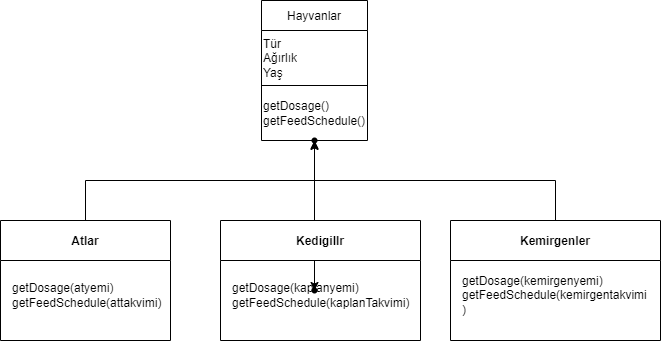

The diagram above was exported from draw.io. Its source (the exported page's mxGraphModel, read from the mxfile embedded in the PNG):
<mxGraphModel dx="868" dy="450" grid="1" gridSize="10" guides="1" tooltips="1" connect="1" arrows="1" fold="1" page="1" pageScale="1" pageWidth="827" pageHeight="1169" math="0" shadow="0">
  <root>
    <mxCell id="0" />
    <mxCell id="1" parent="0" />
    <mxCell id="kp7N5yYwlzbF8ORYHsTH-49" value="" style="edgeStyle=orthogonalEdgeStyle;rounded=0;orthogonalLoop=1;jettySize=auto;html=1;" edge="1" parent="1" source="kp7N5yYwlzbF8ORYHsTH-35" target="kp7N5yYwlzbF8ORYHsTH-48">
      <mxGeometry relative="1" as="geometry" />
    </mxCell>
    <mxCell id="kp7N5yYwlzbF8ORYHsTH-35" value="Hayvanlar" style="shape=table;startSize=30;container=1;collapsible=0;childLayout=tableLayout;" vertex="1" parent="1">
      <mxGeometry x="361" y="20" width="106" height="140" as="geometry" />
    </mxCell>
    <mxCell id="kp7N5yYwlzbF8ORYHsTH-36" value="" style="shape=tableRow;horizontal=0;startSize=0;swimlaneHead=0;swimlaneBody=0;top=0;left=0;bottom=0;right=0;collapsible=0;dropTarget=0;fillColor=none;points=[[0,0.5],[1,0.5]];portConstraint=eastwest;" vertex="1" parent="kp7N5yYwlzbF8ORYHsTH-35">
      <mxGeometry y="30" width="106" height="55" as="geometry" />
    </mxCell>
    <mxCell id="kp7N5yYwlzbF8ORYHsTH-37" value="&lt;div style=&quot;&quot;&gt;&lt;span style=&quot;background-color: initial;&quot;&gt;Tür&lt;/span&gt;&lt;/div&gt;Ağırlık&lt;br&gt;&lt;div style=&quot;&quot;&gt;&lt;span style=&quot;background-color: initial;&quot;&gt;Yaş&lt;/span&gt;&lt;/div&gt;" style="shape=partialRectangle;html=1;whiteSpace=wrap;connectable=0;overflow=hidden;fillColor=none;top=0;left=0;bottom=0;right=0;pointerEvents=1;align=left;" vertex="1" parent="kp7N5yYwlzbF8ORYHsTH-36">
      <mxGeometry width="106" height="55" as="geometry">
        <mxRectangle width="106" height="55" as="alternateBounds" />
      </mxGeometry>
    </mxCell>
    <mxCell id="kp7N5yYwlzbF8ORYHsTH-38" value="" style="shape=tableRow;horizontal=0;startSize=0;swimlaneHead=0;swimlaneBody=0;top=0;left=0;bottom=0;right=0;collapsible=0;dropTarget=0;fillColor=none;points=[[0,0.5],[1,0.5]];portConstraint=eastwest;" vertex="1" parent="kp7N5yYwlzbF8ORYHsTH-35">
      <mxGeometry y="85" width="106" height="55" as="geometry" />
    </mxCell>
    <mxCell id="kp7N5yYwlzbF8ORYHsTH-39" value="getDosage()&lt;br&gt;getFeedSchedule()" style="shape=partialRectangle;html=1;whiteSpace=wrap;connectable=0;overflow=hidden;fillColor=none;top=0;left=0;bottom=0;right=0;pointerEvents=1;align=left;" vertex="1" parent="kp7N5yYwlzbF8ORYHsTH-38">
      <mxGeometry width="106" height="55" as="geometry">
        <mxRectangle width="106" height="55" as="alternateBounds" />
      </mxGeometry>
    </mxCell>
    <mxCell id="kp7N5yYwlzbF8ORYHsTH-51" value="" style="edgeStyle=orthogonalEdgeStyle;rounded=0;orthogonalLoop=1;jettySize=auto;html=1;entryX=0.5;entryY=1.018;entryDx=0;entryDy=0;entryPerimeter=0;" edge="1" parent="1" source="kp7N5yYwlzbF8ORYHsTH-40" target="kp7N5yYwlzbF8ORYHsTH-38">
      <mxGeometry relative="1" as="geometry" />
    </mxCell>
    <mxCell id="kp7N5yYwlzbF8ORYHsTH-40" value="Atlar" style="swimlane;startSize=40;" vertex="1" parent="1">
      <mxGeometry x="100" y="240" width="170" height="120" as="geometry" />
    </mxCell>
    <mxCell id="kp7N5yYwlzbF8ORYHsTH-41" value="getDosage(atyemi)&lt;br&gt;&lt;div style=&quot;&quot;&gt;&lt;span style=&quot;background-color: initial;&quot;&gt;getFeedSchedule(attakvimi)&lt;/span&gt;&lt;/div&gt;" style="text;html=1;align=left;verticalAlign=middle;resizable=0;points=[];autosize=1;strokeColor=none;fillColor=none;" vertex="1" parent="kp7N5yYwlzbF8ORYHsTH-40">
      <mxGeometry x="10" y="60" width="160" height="30" as="geometry" />
    </mxCell>
    <mxCell id="kp7N5yYwlzbF8ORYHsTH-42" value="Kedigillr" style="swimlane;startSize=40;" vertex="1" parent="1">
      <mxGeometry x="320" y="240" width="200" height="120" as="geometry" />
    </mxCell>
    <mxCell id="kp7N5yYwlzbF8ORYHsTH-45" value="getDosage(kaplanyemi)&lt;br&gt;&lt;div style=&quot;&quot;&gt;&lt;span style=&quot;background-color: initial;&quot;&gt;getFeedSchedule(kaplanTakvimi)&lt;/span&gt;&lt;/div&gt;" style="text;html=1;align=left;verticalAlign=middle;resizable=0;points=[];autosize=1;strokeColor=none;fillColor=none;" vertex="1" parent="kp7N5yYwlzbF8ORYHsTH-42">
      <mxGeometry x="10" y="60" width="190" height="30" as="geometry" />
    </mxCell>
    <mxCell id="kp7N5yYwlzbF8ORYHsTH-48" value="" style="shape=waypoint;sketch=0;size=6;pointerEvents=1;points=[];fillColor=default;resizable=0;rotatable=0;perimeter=centerPerimeter;snapToPoint=1;startSize=30;" vertex="1" parent="kp7N5yYwlzbF8ORYHsTH-42">
      <mxGeometry x="74" y="50" width="40" height="40" as="geometry" />
    </mxCell>
    <mxCell id="kp7N5yYwlzbF8ORYHsTH-53" value="" style="edgeStyle=orthogonalEdgeStyle;rounded=0;orthogonalLoop=1;jettySize=auto;html=1;" edge="1" parent="1" source="kp7N5yYwlzbF8ORYHsTH-44" target="kp7N5yYwlzbF8ORYHsTH-52">
      <mxGeometry relative="1" as="geometry">
        <Array as="points">
          <mxPoint x="655" y="200" />
          <mxPoint x="414" y="200" />
        </Array>
      </mxGeometry>
    </mxCell>
    <mxCell id="kp7N5yYwlzbF8ORYHsTH-44" value="Kemirgenler" style="swimlane;startSize=40;" vertex="1" parent="1">
      <mxGeometry x="550" y="240" width="210" height="120" as="geometry" />
    </mxCell>
    <mxCell id="kp7N5yYwlzbF8ORYHsTH-43" value="getDosage(kemirgenyemi)&lt;br&gt;&lt;div style=&quot;&quot;&gt;&lt;span style=&quot;background-color: initial;&quot;&gt;getFeedSchedule(kemirgentakvimi&lt;/span&gt;&lt;/div&gt;&lt;div style=&quot;&quot;&gt;&lt;span style=&quot;background-color: initial;&quot;&gt;)&lt;/span&gt;&lt;/div&gt;" style="text;html=1;align=left;verticalAlign=middle;resizable=0;points=[];autosize=1;strokeColor=none;fillColor=none;" vertex="1" parent="kp7N5yYwlzbF8ORYHsTH-44">
      <mxGeometry x="10" y="50" width="200" height="50" as="geometry" />
    </mxCell>
    <mxCell id="kp7N5yYwlzbF8ORYHsTH-52" value="" style="shape=waypoint;sketch=0;size=6;pointerEvents=1;points=[];fillColor=default;resizable=0;rotatable=0;perimeter=centerPerimeter;snapToPoint=1;fontStyle=1;startSize=40;" vertex="1" parent="1">
      <mxGeometry x="394" y="140" width="40" height="40" as="geometry" />
    </mxCell>
  </root>
</mxGraphModel>